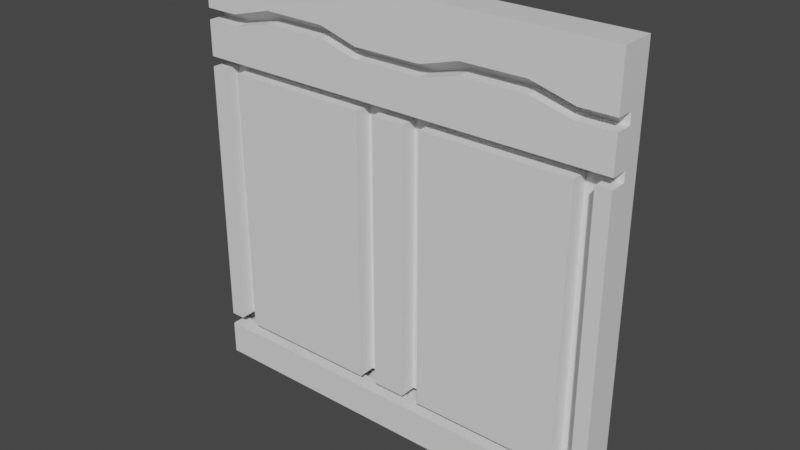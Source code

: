 # Source: CloneWall01.blend  (saved by Blender 2.82.7; exported with 4.5.12 LTS)
import bpy
from mathutils import Matrix  # noqa: F401  (used for matrix-valued properties, if any)

bpy.ops.wm.read_factory_settings(use_empty=True)
scene = bpy.context.scene
scene.name = 'Scene'

# ---- collections
col_collection = bpy.data.collections.new('Collection'); scene.collection.children.link(col_collection)

# ---- materials (node trees are filled in below, after node groups)
mat_material = bpy.data.materials.new('Material')
mat_material.alpha_threshold = 0.0
mat_material.use_transparent_shadow = False
mat_material.line_color = (0.0, 0.0, 0.0, 1.0)

# ---- material node trees
mat_material.use_nodes = True; mat_material.node_tree.nodes.clear()
_N = mat_material.node_tree.nodes; _L = mat_material.node_tree.links
n0 = _N.new('ShaderNodeOutputMaterial'); n0.name = 'Material Output'; n0.location = (300, 300)
n1 = _N.new('ShaderNodeBsdfPrincipled'); n1.name = 'Principled BSDF'; n1.location = (10, 300)
n1.distribution = 'GGX'
n1.subsurface_method = 'BURLEY'
n1.inputs[2].default_value = 0.4
n1.inputs[3].default_value = 1.45
n1.inputs[27].default_value = (0.0, 0.0, 0.0, 1.0)
n1.inputs[28].default_value = 1.0
_L.new(n1.outputs[0], n0.inputs[0])
n0.is_active_output = True

# ---- world
world_world = bpy.data.worlds.new('World'); scene.world = world_world
world_world.use_nodes = True; world_world.node_tree.nodes.clear()
_N = world_world.node_tree.nodes; _L = world_world.node_tree.links
n0 = _N.new('ShaderNodeOutputWorld'); n0.name = 'World Output'; n0.location = (300, 300)
n1 = _N.new('ShaderNodeBackground'); n1.name = 'Background'; n1.location = (10, 300)
n1.inputs[0].default_value = (0.05088, 0.05088, 0.05088, 1.0)
_L.new(n1.outputs[0], n0.inputs[0])
n0.is_active_output = True
world_world.color = (0.05088, 0.05088, 0.05088)
world_world.use_sun_shadow = False
world_world.sun_shadow_jitter_overblur = 0.0

# ---- meshes
me_cube = bpy.data.meshes.new('Cube')
me_cube.from_pydata([(5.0, 0.4014, 5.0), (5.0, 0.4014, -5.0), (5.0, -0.4014, 5.0), (5.0, -0.4014, -5.0), (0.0, 0.4014, 5.0), (0.0, 0.4014, -5.0), (0.0, -0.4014, 5.0), (0.0, -0.4014, -5.0), (0.0, -0.4014, -4.196), (5.0, -0.4014, -4.196), (0.0, -0.4014, -3.912), (5.0, -0.4014, -3.912), (0.0, 0.0, -5.0), (5.0, 0.0, -5.0), (5.0, 0.0, -4.196), (0.0, 0.0, -4.196), (5.0, 0.0, -3.912), (4.213, -0.4014, -3.912), (3.199, -0.4014, 4.03), (1.704, -0.4014, 4.022), (5.0, -0.4014, 3.764), (5.0, 0.0, 3.764), (0.0, -0.4014, 3.764), (5.0, -0.4014, 3.503), (5.0, 0.0, 3.503), (0.0, -0.4014, 3.512), (3.194, -0.4014, 3.745), (1.704, -0.4014, 3.745), (5.0, -0.4014, 2.681), (5.0, 0.0, 2.681), (0.0, -0.4014, 2.681), (5.0, -0.4014, 2.444), (5.0, 0.0, 2.443), (0.0, -0.4014, 2.444), (4.654, -0.4014, 2.444), (4.246, -0.4014, 2.444), (0.7981, -0.4014, 3.764), (0.7982, -0.4014, 3.508), (4.196, -0.4014, 3.764), (4.198, -0.4014, 3.503), (0.0, 0.0, 2.682), (0.0, 0.0, 2.452), (5.0, -0.4014, -3.912), (5.0, 0.0, -3.912), (4.664, -0.4014, -3.912), (0.0, 0.0, -3.912), (4.654, 0.0, 2.447), (4.241, 0.0, 2.448), (4.654, 0.0, -3.911), (4.221, 0.0, -3.91), (0.0, 0.0, 3.75), (0.0, 0.0, 3.512), (3.201, 0.0, 3.746), (1.705, 0.0, 3.746), (4.198, 0.0, 3.505), (0.7965, 0.0, 3.51), (0.7948, 0.0, 3.75), (4.2, 0.0, 3.505), (4.2, 0.0, 3.764), (1.698, 0.06659, 4.02), (3.2, 0.0, 4.026), (0.7884, -0.4014, 2.444), (0.7955, 0.0, 2.45), (0.8043, 0.0, -3.911), (0.8004, -0.4014, -3.912), (0.3874, -0.4014, 2.444), (0.3864, 0.0, 2.451), (0.3839, -0.4014, -3.912), (0.3864, 0.0, -3.911), (-5.0, 0.4014, 5.0), (-5.0, 0.4014, -5.0), (-5.0, -0.4014, 5.0), (-5.0, -0.4014, -5.0), (-5.0, -0.4014, -4.196), (-5.0, -0.4014, -3.912), (-5.0, 0.0, -5.0), (-5.0, 0.0, -4.196), (-5.0, 0.0, -3.912), (-4.213, -0.4014, -3.912), (-3.199, -0.4014, 4.03), (-1.704, -0.4014, 4.022), (-5.0, -0.4014, 3.764), (-5.0, 0.0, 3.764), (-5.0, -0.4014, 3.503), (-5.0, 0.0, 3.503), (-3.194, -0.4014, 3.745), (-1.704, -0.4014, 3.745), (-5.0, -0.4014, 2.681), (-5.0, 0.0, 2.681), (-5.0, -0.4014, 2.444), (-5.0, 0.0, 2.443), (-4.654, -0.4014, 2.444), (-4.246, -0.4014, 2.444), (-0.7981, -0.4014, 3.764), (-0.7982, -0.4014, 3.508), (-4.196, -0.4014, 3.764), (-4.198, -0.4014, 3.503), (-5.0, -0.4014, -3.912), (-5.0, 0.0, -3.912), (-4.664, -0.4014, -3.912), (-4.654, 0.0, 2.447), (-4.241, 0.0, 2.448), (-4.654, 0.0, -3.911), (-4.221, 0.0, -3.91), (-3.201, 0.0, 3.746), (-1.705, 0.0, 3.746), (-4.198, 0.0, 3.505), (-0.7965, 0.0, 3.51), (-0.7948, 0.0, 3.75), (-4.2, 0.0, 3.505), (-4.2, 0.0, 3.764), (-1.698, 0.06659, 4.02), (-3.2, 0.0, 4.026), (-0.7884, -0.4014, 2.444), (-0.7955, 0.0, 2.45), (-0.8043, 0.0, -3.911), (-0.8004, -0.4014, -3.912), (-0.3874, -0.4014, 2.444), (-0.3864, 0.0, 2.451), (-0.3839, -0.4014, -3.912), (-0.3864, 0.0, -3.911)], [], [(17, 49, 47, 35), (42, 31, 34, 44), (5, 1, 13, 12), (12, 13, 3, 7), (15, 14, 9, 8), (0, 4, 6, 2), (25, 37, 55, 51), (39, 23, 24, 54), (40, 29, 28, 30), (26, 39, 54, 52), (3, 9, 8, 7), (34, 31, 32, 46), (16, 43, 42, 11), (48, 46, 34, 44), (46, 47, 49, 48), (61, 35, 47, 62), (32, 41, 40, 29), (48, 44, 42, 43), (27, 26, 52, 53), (37, 27, 53, 55), (22, 50, 56, 36), (58, 21, 20, 38), (36, 56, 59, 19), (58, 38, 18, 60), (18, 19, 59, 60), (63, 49, 17, 64), (65, 33, 10, 67), (35, 61, 64, 17), (64, 61, 62, 63), (68, 66, 65, 67), (33, 65, 66, 41), (45, 68, 67, 10), (66, 68, 63, 62), (43, 45, 68, 63, 49, 48), (54, 24, 57, 52), (47, 62, 63, 49), (14, 9, 3, 13, 1, 0, 2, 20, 21, 24, 23, 28, 29, 32, 31, 42, 43), (58, 21, 24, 54, 52, 60), (56, 50, 51, 55, 53, 59), (60, 52, 53, 59), (18, 38, 20, 2, 6, 22, 36, 19), (27, 37, 25, 30, 28, 23, 39, 26), (7, 8, 15, 45, 10, 33, 41, 40, 30, 25, 51, 50, 22, 6, 4, 5, 12), (1, 5, 4, 0), (78, 92, 101, 103), (97, 99, 91, 89), (5, 12, 75, 70), (12, 7, 72, 75), (15, 8, 73, 76), (69, 71, 6, 4), (25, 51, 107, 94), (96, 106, 84, 83), (40, 30, 87, 88), (85, 104, 106, 96), (72, 7, 8, 73), (91, 100, 90, 89), (77, 74, 97, 98), (102, 99, 91, 100), (100, 102, 103, 101), (113, 114, 101, 92), (90, 88, 40, 41), (102, 98, 97, 99), (86, 105, 104, 85), (94, 107, 105, 86), (22, 93, 108, 50), (110, 95, 81, 82), (93, 80, 111, 108), (110, 112, 79, 95), (79, 112, 111, 80), (115, 116, 78, 103), (117, 119, 10, 33), (92, 78, 116, 113), (116, 115, 114, 113), (120, 119, 117, 118), (33, 41, 118, 117), (45, 10, 119, 120), (118, 114, 115, 120), (98, 102, 103, 115, 120, 45), (106, 104, 109, 84), (101, 103, 115, 114), (76, 98, 97, 89, 90, 88, 87, 83, 84, 82, 81, 71, 69, 70, 75, 72, 73), (110, 112, 104, 106, 84, 82), (108, 111, 105, 107, 51, 50), (112, 111, 105, 104), (79, 80, 93, 22, 6, 71, 81, 95), (86, 85, 96, 83, 87, 30, 25, 94), (70, 69, 4, 5)])
_uv = me_cube.uv_layers.new(name='UVMap')
_uv.uv.foreach_set('vector', [0.0, 0.0, 0.0, 0.0, 0.2509, 0.2767, 0.5668, 0.8586, 0.4022, 0.75, 0.5668, 0.8086, 0.5668, 0.8672, 0.4022, 0.8672, 0.2353, 0.5, 0.2578, 0.5, 0.2578, 0.625, 0.2353, 0.625, 0.2353, 0.625, 0.2578, 0.625, 0.2578, 0.75, 0.2353, 0.75, 0.0, 0.0, 0.0, 0.0, 0.0, 0.0, 0.0, 0.0, 0.7422, 0.5, 0.7647, 0.5, 0.7647, 0.625, 0.7422, 0.625, 0.0, 0.0, 0.5876, 0.9448, 0.5876, 0.9448, 0.0, 0.0, 0.5876, 0.8086, 0.5876, 0.75, 0.5876, 0.75, 0.5876, 0.8086, 0.0, 0.0, 0.0, 0.0, 0.0, 0.0, 0.0, 0.0, 0.5876, 0.8672, 0.5876, 0.8086, 0.5876, 0.8086, 0.5876, 0.8672, 0.2578, 0.75, 0.3951, 0.75, 0.3951, 1.0, 0.2353, 0.75, 0.5668, 0.8418, 0.5668, 0.75, 0.5668, 0.625, 0.2999, 0.3307, 0.4022, 0.625, 0.4022, 0.625, 0.4022, 0.75, 0.4022, 0.75, 0.2999, 0.3307, 0.2999, 0.3307, 0.5668, 0.8418, 0.0, 0.0, 0.2999, 0.3307, 0.2509, 0.2767, 0.2509, 0.2767, 0.2999, 0.3307, 0.5668, 0.9017, 0.5668, 0.8586, 0.2509, 0.2767, 0.1255, 0.1384, 0.5668, 0.625, 0.0, 0.0, 0.0, 0.0, 0.5727, 0.625, 0.0, 0.0, 0.0, 0.0, 0.0, 0.0, 0.0, 0.0, 0.5876, 0.8897, 0.5876, 0.8672, 0.5876, 0.8672, 0.5876, 0.8897, 0.5876, 0.9448, 0.5876, 0.8897, 0.5876, 0.8897, 0.5876, 0.9448, 0.0, 0.0, 0.0, 0.0, 0.1307, 0.1375, 0.5941, 0.9448, 0.0, 0.0, 0.0, 0.0, 0.0, 0.0, 0.0, 0.0, 0.5941, 0.9448, 0.1307, 0.1375, 0.1307, 0.1375, 0.5941, 0.9448, 0.0, 0.0, 0.0, 0.0, 0.0, 0.0, 0.0, 0.0, 0.0, 0.0, 0.5941, 0.9448, 0.1307, 0.1375, 0.0, 0.0, 0.0, 0.0, 0.0, 0.0, 0.0, 0.0, 0.0, 0.0, 0.5668, 0.9176, 0.5668, 0.9448, 0.0, 0.0, 0.0, 0.0, 0.5668, 0.8586, 0.5668, 0.9017, 0.0, 0.0, 0.0, 0.0, 0.0, 0.0, 0.5668, 0.9017, 0.1255, 0.1384, 0.0, 0.0, 0.0, 0.0, 0.07916, 0.0873, 0.5668, 0.9176, 0.0, 0.0, 0.5668, 0.9448, 0.5668, 0.9176, 0.07916, 0.0873, 0.0, 0.0, 0.0, 0.0, 0.0, 0.0, 0.0, 0.0, 0.0, 0.0, 0.07916, 0.0873, 0.0, 0.0, 0.0, 0.0, 0.1255, 0.1384, 0.0, 0.0, 0.0, 0.0, 0.0, 0.0, 0.0, 0.0, 0.2509, 0.2767, 0.0, 0.0, 0.5876, 0.8086, 0.5876, 0.625, 0.4502, 0.4789, 0.5876, 0.8672, 0.0, 0.0, 0.0, 0.0, 0.0, 0.0, 0.0, 0.0, 0.0, 0.0, 0.0, 0.0, 0.0, 0.0, 0.0, 0.0, 0.0, 0.0, 0.0, 0.0, 0.0, 0.0, 0.0, 0.0, 0.0, 0.0, 0.0, 0.0, 0.0, 0.0, 0.0, 0.0, 0.0, 0.0, 0.0, 0.0, 0.0, 0.0, 0.0, 0.0, 0.0, 0.0, 0.0, 0.0, 0.0, 0.0, 0.0, 0.0, 0.0, 0.0, 0.0, 0.0, 0.0, 0.0, 0.0, 0.0, 0.0, 0.0, 0.0, 0.0, 0.0, 0.0, 0.0, 0.0, 0.0, 0.0, 0.0, 0.0, 0.0, 0.0, 0.0, 0.0, 0.0, 0.0, 0.0, 0.0, 0.0, 0.0, 0.0, 0.0, 0.625, 0.75, 0.7647, 0.75, 0.0, 0.0, 0.5941, 0.9448, 0.5941, 0.9448, 0.5876, 0.8897, 0.5876, 0.9448, 0.0, 0.0, 0.5727, 0.9448, 0.5727, 0.75, 0.5876, 0.75, 0.5876, 0.8086, 0.5876, 0.8672, 0.0, 0.0, 0.0, 0.0, 0.0, 0.0, 0.0, 0.0, 0.0, 0.0, 0.0, 0.0, 0.0, 0.0, 0.0, 0.0, 0.0, 0.0, 0.0, 0.0, 0.0, 0.0, 0.0, 0.0, 0.0, 0.0, 0.0, 0.0, 0.0, 0.0, 0.0, 0.0, 0.0, 0.0, 0.375, 0.3828, 0.0, 0.0, 0.7647, 0.5, 0.7422, 0.5, 0.0, 0.0, 0.5668, 0.8586, 0.2509, 0.2767, 0.0, 0.0, 0.4022, 0.75, 0.4022, 0.8672, 0.5668, 0.8672, 0.5668, 0.8086, 0.2353, 0.5, 0.2353, 0.625, 0.2578, 0.625, 0.2578, 0.5, 0.2353, 0.625, 0.2353, 0.75, 0.2578, 0.75, 0.2578, 0.625, 0.0, 0.0, 0.0, 0.0, 0.0, 0.0, 0.0, 0.0, 0.7422, 0.5, 0.7422, 0.625, 0.7647, 0.625, 0.7647, 0.5, 0.0, 0.0, 0.0, 0.0, 0.5876, 0.9448, 0.5876, 0.9448, 0.5876, 0.8086, 0.5876, 0.8086, 0.5876, 0.75, 0.5876, 0.75, 0.0, 0.0, 0.0, 0.0, 0.0, 0.0, 0.0, 0.0, 0.5876, 0.8672, 0.5876, 0.8672, 0.5876, 0.8086, 0.5876, 0.8086, 0.2578, 0.75, 0.2353, 0.75, 0.3951, 1.0, 0.3951, 0.75, 0.5668, 0.8418, 0.2999, 0.3307, 0.5668, 0.625, 0.5668, 0.75, 0.4022, 0.625, 0.4022, 0.75, 0.4022, 0.75, 0.4022, 0.625, 0.2999, 0.3307, 0.0, 0.0, 0.5668, 0.8418, 0.2999, 0.3307, 0.2999, 0.3307, 0.2999, 0.3307, 0.2509, 0.2767, 0.2509, 0.2767, 0.5668, 0.9017, 0.1255, 0.1384, 0.2509, 0.2767, 0.5668, 0.8586, 0.5668, 0.625, 0.5727, 0.625, 0.0, 0.0, 0.0, 0.0, 0.0, 0.0, 0.0, 0.0, 0.0, 0.0, 0.0, 0.0, 0.5876, 0.8897, 0.5876, 0.8897, 0.5876, 0.8672, 0.5876, 0.8672, 0.5876, 0.9448, 0.5876, 0.9448, 0.5876, 0.8897, 0.5876, 0.8897, 0.0, 0.0, 0.5941, 0.9448, 0.1307, 0.1375, 0.0, 0.0, 0.0, 0.0, 0.0, 0.0, 0.0, 0.0, 0.0, 0.0, 0.5941, 0.9448, 0.5941, 0.9448, 0.1307, 0.1375, 0.1307, 0.1375, 0.0, 0.0, 0.0, 0.0, 0.0, 0.0, 0.0, 0.0, 0.0, 0.0, 0.0, 0.0, 0.1307, 0.1375, 0.5941, 0.9448, 0.0, 0.0, 0.0, 0.0, 0.0, 0.0, 0.0, 0.0, 0.5668, 0.9176, 0.0, 0.0, 0.0, 0.0, 0.5668, 0.9448, 0.5668, 0.8586, 0.0, 0.0, 0.0, 0.0, 0.5668, 0.9017, 0.0, 0.0, 0.0, 0.0, 0.1255, 0.1384, 0.5668, 0.9017, 0.0, 0.0, 0.0, 0.0, 0.5668, 0.9176, 0.07916, 0.0873, 0.5668, 0.9448, 0.0, 0.0, 0.07916, 0.0873, 0.5668, 0.9176, 0.0, 0.0, 0.0, 0.0, 0.0, 0.0, 0.0, 0.0, 0.07916, 0.0873, 0.1255, 0.1384, 0.0, 0.0, 0.0, 0.0, 0.0, 0.0, 0.0, 0.0, 0.2509, 0.2767, 0.0, 0.0, 0.0, 0.0, 0.0, 0.0, 0.5876, 0.8086, 0.5876, 0.8672, 0.4502, 0.4789, 0.5876, 0.625, 0.0, 0.0, 0.0, 0.0, 0.0, 0.0, 0.0, 0.0, 0.0, 0.0, 0.0, 0.0, 0.0, 0.0, 0.0, 0.0, 0.0, 0.0, 0.0, 0.0, 0.0, 0.0, 0.0, 0.0, 0.0, 0.0, 0.0, 0.0, 0.0, 0.0, 0.0, 0.0, 0.0, 0.0, 0.0, 0.0, 0.0, 0.0, 0.0, 0.0, 0.0, 0.0, 0.0, 0.0, 0.0, 0.0, 0.0, 0.0, 0.0, 0.0, 0.0, 0.0, 0.0, 0.0, 0.0, 0.0, 0.0, 0.0, 0.0, 0.0, 0.0, 0.0, 0.0, 0.0, 0.0, 0.0, 0.0, 0.0, 0.0, 0.0, 0.0, 0.0, 0.0, 0.0, 0.0, 0.0, 0.5941, 0.9448, 0.5941, 0.9448, 0.0, 0.0, 0.7647, 0.75, 0.625, 0.75, 0.0, 0.0, 0.0, 0.0, 0.5876, 0.8897, 0.5876, 0.8672, 0.5876, 0.8086, 0.5876, 0.75, 0.5727, 0.75, 0.5727, 0.9448, 0.0, 0.0, 0.5876, 0.9448, 0.375, 0.3828, 0.7422, 0.5, 0.7647, 0.5, 0.0, 0.0])
me_cube.materials.append(mat_material)
me_cube.use_remesh_preserve_volume = False
me_cube.use_remesh_preserve_attributes = False
me_cube.use_mirror_vertex_groups = False
me_cube.update()

# ---- objects
ob_cube = bpy.data.objects.new('Cube', me_cube)

# ---- transforms, parenting, visibility, modifiers, constraints
ob_cube.location = (0.0, 0.0, 0.0)
ob_cube.lock_rotations_4d = False
ob_cube.empty_display_type = 'ARROWS'
ob_cube.lineart.crease_threshold = 0.0

# ---- collection membership
col_collection.objects.link(ob_cube)

# ---- scene / render settings (as saved in the file)
scene.frame_start = 1; scene.frame_end = 250; scene.frame_set(1)
scene.render.engine = 'BLENDER_EEVEE_NEXT'
scene.cycles.use_denoising = False
scene.cycles.samples = 128
scene.cycles.sampling_pattern = 'TABULATED_SOBOL'
scene.cycles.use_adaptive_sampling = False
scene.cycles.use_light_tree = False
scene.view_settings.view_transform = 'Filmic'
bpy.context.view_layer.update()

# ---- added for rendering (the .blend has no active camera and no usable light): camera, sun
cam_auto = bpy.data.cameras.new('AutoCamera')
cam_auto.lens = 50.0
cam_auto.sensor_width = 36.0
cam_auto.clip_end = 1000.0
ob_auto_camera = bpy.data.objects.new('AutoCamera', cam_auto)
scene.collection.objects.link(ob_auto_camera)
ob_auto_camera.location = (13.1057, -15.7269, 10.4846)
ob_auto_camera.rotation_euler = (1.09748, -7.21219e-08, 0.694738)
scene.camera = ob_auto_camera
light_auto_sun = bpy.data.lights.new('AutoSun', 'SUN')
light_auto_sun.energy = 3.0
light_auto_sun.angle = 0.0523599
ob_auto_sun = bpy.data.objects.new('AutoSun', light_auto_sun)
scene.collection.objects.link(ob_auto_sun)
ob_auto_sun.rotation_euler = (0.872665, 0.174533, 0.523599)
bpy.context.view_layer.update()
